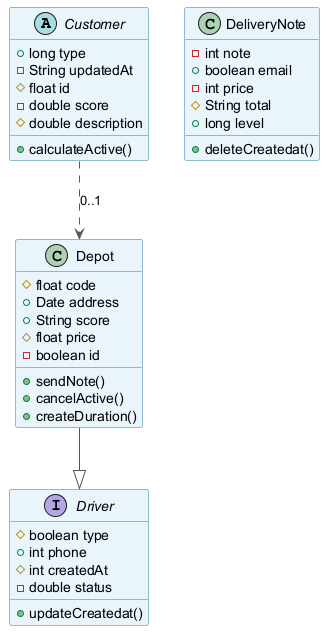

The diagram above was rendered by PlantUML. Its source (embedded in the PNG):
@startuml
skinparam backgroundColor #FFFFFF
skinparam classBackgroundColor #E8F4FA
skinparam classBorderColor #2C7DA0
skinparam ArrowColor #555555
abstract class Customer {
  +long type
  -String updatedAt
  #float id
  -double score
  #double description
  +calculateActive()
}
class DeliveryNote {
  -int note
  +boolean email
  -int price
  #String total
  +long level
  +deleteCreatedat()
}
class Depot {
  #float code
  +Date address
  +String score
  #float price
  -boolean id
  +sendNote()
  +cancelActive()
  +createDuration()
}
interface Driver {
  #boolean type
  +int phone
  #int createdAt
  -double status
  +updateCreatedat()
}
Customer ..> Depot : "0..1"
Depot --|> Driver
@enduml